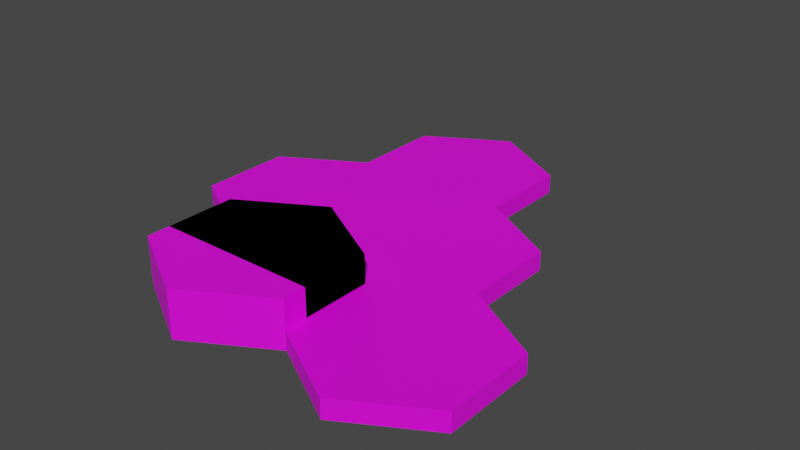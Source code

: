 # Source: 1wall.blend  (saved by Blender 3.6.13; exported with 4.5.12 LTS)
import bpy
from mathutils import Matrix  # noqa: F401  (used for matrix-valued properties, if any)

bpy.ops.wm.read_factory_settings(use_empty=True)
scene = bpy.context.scene
scene.name = 'Scene'

# ---- collections
col_collection = bpy.data.collections.new('Collection'); scene.collection.children.link(col_collection)
col_defaultsize = bpy.data.collections.new('DefaultSize'); scene.collection.children.link(col_defaultsize)

# ---- images (referenced by path relative to the original .blend; pixels are not part of the script)
import os
ASSET_DIR = os.environ.get("B2B_ASSET_DIR", "")  # directory of the original .blend (textures are referenced by path, not embedded)
HERE = os.path.dirname(os.path.abspath(__file__))  # packed textures are extracted next to this script under _unpacked/

def load_image(name, relpath, width, height, colorspace="sRGB"):
    """Load a texture the original file referenced (path relative to the .blend, or extracted next to this script)."""
    p = next((c for c in (os.path.join(HERE, relpath), os.path.join(ASSET_DIR, relpath)) if relpath and os.path.exists(c)), "")
    if p:
        img = bpy.data.images.load(p, check_existing=True)
        img.name = name
    else:  # same state as the original file: an image datablock whose file is absent (Cycles renders it pink)
        img = bpy.data.images.new(name, width, height)
        img.source = "FILE"
        img.filepath = "//" + (relpath or name)
    img.colorspace_settings.name = colorspace
    return img
img_base_palette_png = load_image('base_palette.png', 'base_palette.png', 1024, 1024, 'sRGB')

# ---- materials (node trees are filled in below, after node groups)
mat_basepalette_001 = bpy.data.materials.new('BasePalette.001')
mat_basepalette_001.alpha_threshold = 0.0
mat_basepalette_001.use_transparent_shadow = False
mat_basepalette_001.roughness = 0.5
mat_basepalette_001.line_color = (0.0, 0.0, 0.0, 1.0)
mat_basepalette = bpy.data.materials.new('BasePalette')
mat_basepalette.alpha_threshold = 0.0
mat_basepalette.use_transparent_shadow = False
mat_basepalette.roughness = 0.5
mat_basepalette.line_color = (0.0, 0.0, 0.0, 1.0)

# ---- material node trees
mat_basepalette_001.use_nodes = True; mat_basepalette_001.node_tree.nodes.clear()
_N = mat_basepalette_001.node_tree.nodes; _L = mat_basepalette_001.node_tree.links
n0 = _N.new('ShaderNodeOutputMaterial'); n0.name = 'Material Output'; n0.location = (300, 300)
n1 = _N.new('ShaderNodeBsdfPrincipled'); n1.name = 'Principled BSDF'; n1.location = (10, 300)
n1.distribution = 'GGX'
n1.subsurface_method = 'RANDOM_WALK_SKIN'
n1.inputs[3].default_value = 1.45
n1.inputs[27].default_value = (0.0, 0.0, 0.0, 1.0)
n1.inputs[28].default_value = 1.0
n2 = _N.new('ShaderNodeTexImage'); n2.name = 'Image Texture'; n2.location = (-464, 137)
n2.image = img_base_palette_png
_L.new(n1.outputs[0], n0.inputs[0])
_L.new(n2.outputs[0], n1.inputs[0])
n0.is_active_output = True
mat_basepalette.use_nodes = True; mat_basepalette.node_tree.nodes.clear()
_N = mat_basepalette.node_tree.nodes; _L = mat_basepalette.node_tree.links
n0 = _N.new('ShaderNodeOutputMaterial'); n0.name = 'Material Output'; n0.location = (300, 300)
n1 = _N.new('ShaderNodeBsdfPrincipled'); n1.name = 'Principled BSDF'; n1.location = (10, 300)
n1.distribution = 'GGX'
n1.subsurface_method = 'RANDOM_WALK_SKIN'
n1.inputs[3].default_value = 1.45
n1.inputs[27].default_value = (0.0, 0.0, 0.0, 1.0)
n1.inputs[28].default_value = 1.0
n2 = _N.new('ShaderNodeTexImage'); n2.name = 'Image Texture'; n2.location = (-464, 137)
n2.image = img_base_palette_png
_L.new(n1.outputs[0], n0.inputs[0])
_L.new(n2.outputs[0], n1.inputs[0])
n0.is_active_output = True

# ---- world
world_world = bpy.data.worlds.new('World'); scene.world = world_world
world_world.use_nodes = True; world_world.node_tree.nodes.clear()
_N = world_world.node_tree.nodes; _L = world_world.node_tree.links
n0 = _N.new('ShaderNodeOutputWorld'); n0.name = 'World Output'; n0.location = (300, 300)
n1 = _N.new('ShaderNodeBackground'); n1.name = 'Background'; n1.location = (10, 300)
n1.inputs[0].default_value = (0.05088, 0.05088, 0.05088, 1.0)
_L.new(n1.outputs[0], n0.inputs[0])
n0.is_active_output = True
world_world.color = (0.05088, 0.05088, 0.05088)
world_world.use_sun_shadow = False
world_world.sun_shadow_jitter_overblur = 0.0

# ---- meshes
me_cylinder_001 = bpy.data.meshes.new('Cylinder.001')
me_cylinder_001.from_pydata([(-5.262e-09, 1.0, -3.725e-08), (-5.262e-09, 0.9194, 0.2), (0.866, 0.5, -3.725e-08), (0.7962, 0.4597, 0.2), (0.866, -0.5, -3.725e-08), (0.7962, -0.4597, 0.2), (-5.262e-09, -1.0, -3.725e-08), (-5.262e-09, -0.9194, 0.2), (-0.866, -0.5, -3.725e-08), (-0.7962, -0.4597, 0.2), (-0.866, 0.5, -3.725e-08), (-0.7962, 0.4597, 0.2), (0.866, 0.5, 0.2), (-5.262e-09, 1.0, 0.2), (0.866, -0.5, 0.2), (-5.262e-09, -1.0, 0.2), (-0.866, -0.5, 0.2), (-0.866, 0.5, 0.2), (1.732, 1.0, -3.725e-08), (1.732, 0.9194, 0.2), (2.598, 0.5, -3.725e-08), (2.528, 0.4597, 0.2), (2.598, -0.5, -3.725e-08), (2.528, -0.4597, 0.2), (1.732, -1.0, -3.725e-08), (1.732, -0.9194, 0.2), (0.866, -0.5, -3.725e-08), (0.9358, -0.4597, 0.2), (0.866, 0.5, -3.725e-08), (0.9358, 0.4597, 0.2), (2.598, 0.5, 0.2), (1.732, 1.0, 0.2), (2.598, -0.5, 0.2), (1.732, -1.0, 0.2), (0.866, -0.5, 0.2), (0.866, 0.5, 0.2), (-0.866, 2.5, -3.725e-08), (-0.866, 2.419, 0.2), (0.0, 2.0, -3.725e-08), (-0.06979, 1.96, 0.2), (0.0, 1.0, -3.725e-08), (-0.06979, 1.04, 0.2), (-0.866, 0.5, -3.725e-08), (-0.866, 0.5806, 0.2), (-1.732, 1.0, -3.725e-08), (-1.662, 1.04, 0.2), (-1.732, 2.0, -3.725e-08), (-1.662, 1.96, 0.2), (0.0, 2.0, 0.2), (-0.866, 2.5, 0.2), (0.0, 1.0, 0.2), (-0.866, 0.5, 0.2), (-1.732, 1.0, 0.2), (-1.732, 2.0, 0.2), (2.598, 0.5, 0.2), (0.866, 2.5, -3.725e-08), (0.866, 2.419, 0.2), (1.732, 2.0, -3.725e-08), (1.662, 1.96, 0.2), (1.732, 1.0, -3.725e-08), (1.662, 1.04, 0.2), (0.866, 0.5, -3.725e-08), (0.866, 0.5806, 0.2), (0.0, 1.0, -3.725e-08), (0.06978, 1.04, 0.2), (0.0, 2.0, -3.725e-08), (0.06978, 1.96, 0.2), (1.732, 2.0, 0.2), (0.866, 2.5, 0.2), (1.732, 1.0, 0.2), (0.866, 0.5, 0.2), (0.0, 1.0, 0.2), (0.0, 2.0, 0.2), (0.0, 4.0, -3.725e-08), (0.0, 3.919, 0.2), (0.866, 3.5, -3.725e-08), (0.7962, 3.46, 0.2), (0.866, 2.5, -3.725e-08), (0.7962, 2.54, 0.2), (0.0, 2.0, -3.725e-08), (0.0, 2.081, 0.2), (-0.866, 2.5, -3.725e-08), (-0.7962, 2.54, 0.2), (-0.866, 3.5, -3.725e-08), (-0.7962, 3.46, 0.2), (0.866, 3.5, 0.2), (0.0, 4.0, 0.2), (0.866, 2.5, 0.2), (0.0, 2.0, 0.2), (-0.866, 2.5, 0.2), (-0.866, 3.5, 0.2)], [], [(0, 13, 12, 2), (2, 12, 14, 4), (4, 14, 15, 6), (6, 15, 16, 8), (3, 1, 11, 9, 7, 5), (8, 16, 17, 10), (10, 17, 13, 0), (0, 2, 4, 6, 8, 10), (1, 3, 12, 13), (3, 5, 14, 12), (5, 7, 15, 14), (7, 9, 16, 15), (9, 11, 17, 16), (11, 1, 13, 17), (20, 30, 32, 22), (22, 32, 33, 24), (24, 33, 34, 26), (21, 19, 29, 27, 25, 23), (26, 34, 35, 28), (28, 35, 31, 18), (18, 20, 22, 24, 26, 28), (21, 23, 32, 30), (23, 25, 33, 32), (25, 27, 34, 33), (27, 29, 35, 34), (29, 19, 31, 35), (36, 49, 48, 38), (38, 48, 50, 40), (40, 50, 51, 42), (42, 51, 52, 44), (39, 37, 47, 45, 43, 41), (44, 52, 53, 46), (46, 53, 49, 36), (36, 38, 40, 42, 44, 46), (37, 39, 48, 49), (39, 41, 50, 48), (41, 43, 51, 50), (43, 45, 52, 51), (45, 47, 53, 52), (47, 37, 49, 53), (21, 30, 54, 31, 19), (18, 31, 54, 30, 20), (55, 68, 67, 57), (57, 67, 69, 59), (59, 69, 70, 61), (61, 70, 71, 63), (58, 56, 66, 64, 62, 60), (63, 71, 72, 65), (65, 72, 68, 55), (55, 57, 59, 61, 63, 65), (56, 58, 67, 68), (58, 60, 69, 67), (60, 62, 70, 69), (62, 64, 71, 70), (64, 66, 72, 71), (66, 56, 68, 72), (73, 86, 85, 75), (75, 85, 87, 77), (77, 87, 88, 79), (79, 88, 89, 81), (76, 74, 84, 82, 80, 78), (81, 89, 90, 83), (83, 90, 86, 73), (73, 75, 77, 79, 81, 83), (74, 76, 85, 86), (76, 78, 87, 85), (78, 80, 88, 87), (80, 82, 89, 88), (82, 84, 90, 89), (84, 74, 86, 90)])
_uv = me_cylinder_001.uv_layers.new(name='UVMap')
_uv.uv.foreach_set('vector', [0.2057, 0.9733, 0.2057, 0.9733, 0.2057, 0.9733, 0.2057, 0.9733, 0.2057, 0.9733, 0.2057, 0.9733, 0.2057, 0.9733, 0.2057, 0.9733, 0.2057, 0.9733, 0.2057, 0.9733, 0.2057, 0.9733, 0.2057, 0.9733, 0.2057, 0.9733, 0.2057, 0.9733, 0.2057, 0.9733, 0.2057, 0.9733, 0.2057, 0.9733, 0.2057, 0.9733, 0.2057, 0.9733, 0.2057, 0.9733, 0.2057, 0.9733, 0.2057, 0.9733, 0.2057, 0.9733, 0.2057, 0.9733, 0.2057, 0.9733, 0.2057, 0.9733, 0.2057, 0.9733, 0.2057, 0.9733, 0.2057, 0.9733, 0.2057, 0.9733, 0.2057, 0.9733, 0.2057, 0.9733, 0.2057, 0.9733, 0.2057, 0.9733, 0.2057, 0.9733, 0.2057, 0.9733, 0.4596, 0.9537, 0.4596, 0.9537, 0.4596, 0.9537, 0.4596, 0.9537, 0.4596, 0.9537, 0.4596, 0.9537, 0.4596, 0.9537, 0.4596, 0.9537, 0.4596, 0.9537, 0.4596, 0.9537, 0.4596, 0.9537, 0.4596, 0.9537, 0.4596, 0.9537, 0.4596, 0.9537, 0.4596, 0.9537, 0.4596, 0.9537, 0.4596, 0.9537, 0.4596, 0.9537, 0.4596, 0.9537, 0.4596, 0.9537, 0.4596, 0.9537, 0.4596, 0.9537, 0.4596, 0.9537, 0.4596, 0.9537, 0.2057, 0.9733, 0.2057, 0.9733, 0.2057, 0.9733, 0.2057, 0.9733, 0.2057, 0.9733, 0.2057, 0.9733, 0.2057, 0.9733, 0.2057, 0.9733, 0.2057, 0.9733, 0.2057, 0.9733, 0.2057, 0.9733, 0.2057, 0.9733, 0.2057, 0.9733, 0.2057, 0.9733, 0.2057, 0.9733, 0.2057, 0.9733, 0.2057, 0.9733, 0.2057, 0.9733, 0.2057, 0.9733, 0.2057, 0.9733, 0.2057, 0.9733, 0.2057, 0.9733, 0.2057, 0.9733, 0.2057, 0.9733, 0.2057, 0.9733, 0.2057, 0.9733, 0.2057, 0.9733, 0.2057, 0.9733, 0.2057, 0.9733, 0.2057, 0.9733, 0.2057, 0.9733, 0.2057, 0.9733, 0.4515, 0.959, 0.4515, 0.959, 0.4515, 0.959, 0.4515, 0.959, 0.4515, 0.959, 0.4515, 0.959, 0.4515, 0.959, 0.4515, 0.959, 0.4515, 0.959, 0.4515, 0.959, 0.4515, 0.959, 0.4515, 0.959, 0.4515, 0.959, 0.4515, 0.959, 0.4515, 0.959, 0.4515, 0.959, 0.4515, 0.959, 0.4515, 0.959, 0.4515, 0.959, 0.4515, 0.959, 0.2057, 0.9733, 0.2057, 0.9733, 0.2057, 0.9733, 0.2057, 0.9733, 0.2057, 0.9733, 0.2057, 0.9733, 0.2057, 0.9733, 0.2057, 0.9733, 0.2057, 0.9733, 0.2057, 0.9733, 0.2057, 0.9733, 0.2057, 0.9733, 0.2057, 0.9733, 0.2057, 0.9733, 0.2057, 0.9733, 0.2057, 0.9733, 0.2057, 0.9733, 0.2057, 0.9733, 0.2057, 0.9733, 0.2057, 0.9733, 0.2057, 0.9733, 0.2057, 0.9733, 0.2057, 0.9733, 0.2057, 0.9733, 0.2057, 0.9733, 0.2057, 0.9733, 0.2057, 0.9733, 0.2057, 0.9733, 0.2057, 0.9733, 0.2057, 0.9733, 0.2057, 0.9733, 0.2057, 0.9733, 0.2057, 0.9733, 0.2057, 0.9733, 0.2057, 0.9733, 0.2057, 0.9733, 0.4596, 0.9537, 0.4596, 0.9537, 0.4596, 0.9537, 0.4596, 0.9537, 0.4596, 0.9537, 0.4596, 0.9537, 0.4596, 0.9537, 0.4596, 0.9537, 0.4596, 0.9537, 0.4596, 0.9537, 0.4596, 0.9537, 0.4596, 0.9537, 0.4596, 0.9537, 0.4596, 0.9537, 0.4596, 0.9537, 0.4596, 0.9537, 0.4596, 0.9537, 0.4596, 0.9537, 0.4596, 0.9537, 0.4596, 0.9537, 0.4596, 0.9537, 0.4596, 0.9537, 0.4596, 0.9537, 0.4596, 0.9537, 0.4515, 0.959, 0.4515, 0.959, 0.4515, 0.959, 0.4515, 0.959, 0.4515, 0.959, 0.2298, 0.4866, 0.2298, 0.4866, 0.2298, 0.4866, 0.2298, 0.4866, 0.2298, 0.4866, 0.2057, 0.9733, 0.2057, 0.9733, 0.2057, 0.9733, 0.2057, 0.9733, 0.2057, 0.9733, 0.2057, 0.9733, 0.2057, 0.9733, 0.2057, 0.9733, 0.2057, 0.9733, 0.2057, 0.9733, 0.2057, 0.9733, 0.2057, 0.9733, 0.2057, 0.9733, 0.2057, 0.9733, 0.2057, 0.9733, 0.2057, 0.9733, 0.2057, 0.9733, 0.2057, 0.9733, 0.2057, 0.9733, 0.2057, 0.9733, 0.2057, 0.9733, 0.2057, 0.9733, 0.2057, 0.9733, 0.2057, 0.9733, 0.2057, 0.9733, 0.2057, 0.9733, 0.2057, 0.9733, 0.2057, 0.9733, 0.2057, 0.9733, 0.2057, 0.9733, 0.2057, 0.9733, 0.2057, 0.9733, 0.2057, 0.9733, 0.2057, 0.9733, 0.2057, 0.9733, 0.2057, 0.9733, 0.4596, 0.9537, 0.4596, 0.9537, 0.4596, 0.9537, 0.4596, 0.9537, 0.4596, 0.9537, 0.4596, 0.9537, 0.4596, 0.9537, 0.4596, 0.9537, 0.4596, 0.9537, 0.4596, 0.9537, 0.4596, 0.9537, 0.4596, 0.9537, 0.4596, 0.9537, 0.4596, 0.9537, 0.4596, 0.9537, 0.4596, 0.9537, 0.4596, 0.9537, 0.4596, 0.9537, 0.4596, 0.9537, 0.4596, 0.9537, 0.4596, 0.9537, 0.4596, 0.9537, 0.4596, 0.9537, 0.4596, 0.9537, 0.2057, 0.9733, 0.2057, 0.9733, 0.2057, 0.9733, 0.2057, 0.9733, 0.2057, 0.9733, 0.2057, 0.9733, 0.2057, 0.9733, 0.2057, 0.9733, 0.2057, 0.9733, 0.2057, 0.9733, 0.2057, 0.9733, 0.2057, 0.9733, 0.2057, 0.9733, 0.2057, 0.9733, 0.2057, 0.9733, 0.2057, 0.9733, 0.2057, 0.9733, 0.2057, 0.9733, 0.2057, 0.9733, 0.2057, 0.9733, 0.2057, 0.9733, 0.2057, 0.9733, 0.2057, 0.9733, 0.2057, 0.9733, 0.2057, 0.9733, 0.2057, 0.9733, 0.2057, 0.9733, 0.2057, 0.9733, 0.2057, 0.9733, 0.2057, 0.9733, 0.2057, 0.9733, 0.2057, 0.9733, 0.2057, 0.9733, 0.2057, 0.9733, 0.2057, 0.9733, 0.2057, 0.9733, 0.4596, 0.9537, 0.4596, 0.9537, 0.4596, 0.9537, 0.4596, 0.9537, 0.4596, 0.9537, 0.4596, 0.9537, 0.4596, 0.9537, 0.4596, 0.9537, 0.4596, 0.9537, 0.4596, 0.9537, 0.4596, 0.9537, 0.4596, 0.9537, 0.4596, 0.9537, 0.4596, 0.9537, 0.4596, 0.9537, 0.4596, 0.9537, 0.4596, 0.9537, 0.4596, 0.9537, 0.4596, 0.9537, 0.4596, 0.9537, 0.4596, 0.9537, 0.4596, 0.9537, 0.4596, 0.9537, 0.4596, 0.9537])
me_cylinder_001.materials.append(mat_basepalette_001)
me_cylinder_001.update()
me_cylinder_002 = bpy.data.meshes.new('Cylinder.002')
me_cylinder_002.from_pydata([(-0.866, -0.5, 0.0), (0.866, -0.5, 0.0), (-0.866, 0.5, 0.0), (0.866, 0.5, 0.0), (-5.262e-09, -1.0, -3.725e-08), (-5.262e-09, 1.0, -3.725e-08), (-0.866, 0.5, 0.3), (-0.866, -0.5, 0.3), (-5.262e-09, -1.0, 0.3), (0.866, -0.5, 0.3), (0.866, 0.5, 0.3), (-5.262e-09, 1.0, 0.3)], [], [(0, 2, 5, 3, 1, 4), (7, 8, 9, 10, 11, 6), (3, 5, 11, 10), (5, 2, 6, 11), (4, 1, 9, 8), (0, 4, 8, 7), (1, 3, 10, 9), (2, 0, 7, 6)])
_uv = me_cylinder_002.uv_layers.new(name='UVMap')
_uv.uv.foreach_set('vector', [0.3847, 0.807, 0.3847, 0.807, 0.3847, 0.807, 0.3847, 0.807, 0.3847, 0.807, 0.3847, 0.807, 0.3847, 0.807, 0.3847, 0.807, 0.3847, 0.807, 0.3847, 0.807, 0.3847, 0.807, 0.3847, 0.807, 0.3847, 0.807, 0.3847, 0.807, 0.3847, 0.807, 0.3847, 0.807, 0.3847, 0.807, 0.3847, 0.807, 0.3847, 0.807, 0.3847, 0.807, 0.3847, 0.807, 0.3847, 0.807, 0.3847, 0.807, 0.3847, 0.807, 0.3847, 0.807, 0.3847, 0.807, 0.3847, 0.807, 0.3847, 0.807, 0.3847, 0.807, 0.3847, 0.807, 0.3847, 0.807, 0.3847, 0.807, 0.3847, 0.807, 0.3847, 0.807, 0.3847, 0.807, 0.3847, 0.807])
me_cylinder_002.materials.append(mat_basepalette)
me_cylinder_002.update()
me_plane_001 = bpy.data.meshes.new('Plane.001')
me_plane_001.from_pydata([(-0.866, -0.25, 0.0), (0.866, -0.25, 0.0), (-0.866, 0.5, 0.0), (0.866, 0.5, 0.0), (-0.866, 0.5, 0.3), (-0.866, -0.25, 0.3), (0.866, -0.25, 0.3), (0.866, 0.5, 0.3), (0.0, 1.0, 0.0), (0.0, 1.0, 0.3)], [], [(0, 2, 8, 3, 1), (5, 6, 7, 9, 4), (1, 3, 7, 6), (2, 0, 5, 4), (8, 2, 4, 9), (0, 1, 6, 5), (3, 8, 9, 7)])
_uv = me_plane_001.uv_layers.new(name='UVMap')
_uv.uv.foreach_set('vector', [0.3847, 0.807, 0.3847, 0.807, 0.3847, 0.807, 0.3847, 0.807, 0.3847, 0.807, 0.3847, 0.807, 0.3847, 0.807, 0.3847, 0.807, 0.3847, 0.807, 0.3847, 0.807, 0.3847, 0.807, 0.3847, 0.807, 0.3847, 0.807, 0.3847, 0.807, 0.3847, 0.807, 0.3847, 0.807, 0.3847, 0.807, 0.3847, 0.807, 0.3847, 0.807, 0.3847, 0.807, 0.3847, 0.807, 0.3847, 0.807, 0.3847, 0.807, 0.3847, 0.807, 0.3847, 0.807, 0.3847, 0.807, 0.3847, 0.807, 0.3847, 0.807, 0.3847, 0.807, 0.3847, 0.807])
me_plane_001.materials.append(mat_basepalette)
me_plane_001.update()
me_plane = bpy.data.meshes.new('Plane')
me_plane.from_pydata([(-0.866, -0.25, 0.0), (0.866, -0.25, 0.0), (-0.866, 0.25, 0.0), (0.866, 0.25, 0.0), (-0.866, 0.25, 0.3), (-0.866, -0.25, 0.3), (0.866, -0.25, 0.3), (0.866, 0.25, 0.3)], [], [(0, 2, 3, 1), (5, 6, 7, 4), (1, 3, 7, 6), (2, 0, 5, 4), (3, 2, 4, 7), (0, 1, 6, 5)])
_uv = me_plane.uv_layers.new(name='UVMap')
_uv.uv.foreach_set('vector', [0.3847, 0.807, 0.3847, 0.807, 0.3847, 0.807, 0.3847, 0.807, 0.3847, 0.807, 0.3847, 0.807, 0.3847, 0.807, 0.3847, 0.807, 0.3847, 0.807, 0.3847, 0.807, 0.3847, 0.807, 0.3847, 0.807, 0.3847, 0.807, 0.3847, 0.807, 0.3847, 0.807, 0.3847, 0.807, 0.3847, 0.807, 0.3847, 0.807, 0.3847, 0.807, 0.3847, 0.807, 0.3847, 0.807, 0.3847, 0.807, 0.3847, 0.807, 0.3847, 0.807])
me_plane.materials.append(mat_basepalette)
me_plane.update()
me_cylinder_006 = bpy.data.meshes.new('Cylinder.006')
me_cylinder_006.from_pydata([(-0.866, 0.25, 1.49e-07), (0.1443, -0.25, 1.49e-07), (-0.866, -0.25, 1.49e-07), (0.6495, 0.625, 2.086e-07), (-0.1443, 0.25, 1.49e-07), (0.2165, 0.875, 2.086e-07), (-0.866, -0.25, 0.3), (0.1443, -0.25, 0.3), (-0.866, 0.25, 0.3), (0.2165, 0.875, 0.3), (0.6495, 0.625, 0.3), (-0.1443, 0.25, 0.3)], [], [(2, 0, 4, 1), (3, 1, 4, 5), (6, 7, 11, 8), (10, 9, 11, 7), (1, 3, 10, 7), (3, 5, 9, 10), (2, 1, 7, 6), (5, 4, 11, 9), (4, 0, 8, 11), (0, 2, 6, 8)])
_uv = me_cylinder_006.uv_layers.new(name='UVMap')
_uv.uv.foreach_set('vector', [0.3847, 0.807, 0.3847, 0.807, 0.3847, 0.807, 0.3847, 0.807, 0.3847, 0.807, 0.3847, 0.807, 0.3847, 0.807, 0.3847, 0.807, 0.3847, 0.807, 0.3847, 0.807, 0.3847, 0.807, 0.3847, 0.807, 0.3847, 0.807, 0.3847, 0.807, 0.3847, 0.807, 0.3847, 0.807, 0.3847, 0.807, 0.3847, 0.807, 0.3847, 0.807, 0.3847, 0.807, 0.3847, 0.807, 0.3847, 0.807, 0.3847, 0.807, 0.3847, 0.807, 0.3847, 0.807, 0.3847, 0.807, 0.3847, 0.807, 0.3847, 0.807, 0.3847, 0.807, 0.3847, 0.807, 0.3847, 0.807, 0.3847, 0.807, 0.3847, 0.807, 0.3847, 0.807, 0.3847, 0.807, 0.3847, 0.807, 0.3847, 0.807, 0.3847, 0.807, 0.3847, 0.807, 0.3847, 0.807])
me_cylinder_006.materials.append(mat_basepalette_001)
me_cylinder_006.materials.append(mat_basepalette)
me_cylinder_006.update()
me_cylinder_008 = bpy.data.meshes.new('Cylinder.008')
me_cylinder_008.from_pydata([(-0.866, 0.5, 0.0), (0.1443, -0.25, 1.49e-07), (-0.866, -0.25, 1.49e-07), (0.6495, 0.625, 2.086e-07), (0.0, 1.0, 0.0), (-0.866, -0.25, 0.3), (0.1443, -0.25, 0.3), (-0.866, 0.5, 0.3), (0.0, 1.0, 0.3), (0.6495, 0.625, 0.3)], [], [(2, 0, 4, 1), (5, 6, 9, 8, 7), (1, 3, 9, 6), (2, 1, 6, 5), (4, 0, 7, 8), (0, 2, 5, 7), (9, 3, 4, 8)])
_uv = me_cylinder_008.uv_layers.new(name='UVMap')
_uv.uv.foreach_set('vector', [0.3847, 0.807, 0.3847, 0.807, 0.3847, 0.807, 0.3847, 0.807, 0.3847, 0.807, 0.3847, 0.807, 0.3847, 0.807, 0.3847, 0.807, 0.3847, 0.807, 0.3847, 0.807, 0.3847, 0.807, 0.3847, 0.807, 0.3847, 0.807, 0.3847, 0.807, 0.3847, 0.807, 0.3847, 0.807, 0.3847, 0.807, 0.3847, 0.807, 0.3847, 0.807, 0.3847, 0.807, 0.3847, 0.807, 0.3847, 0.807, 0.3847, 0.807, 0.3847, 0.807, 0.3847, 0.807, 0.3847, 0.807, 0.3847, 0.807, 0.3847, 0.807, 0.3847, 0.807])
me_cylinder_008.materials.append(mat_basepalette_001)
me_cylinder_008.materials.append(mat_basepalette)
me_cylinder_008.update()

# ---- objects
ob_basetile = bpy.data.objects.new('BaseTile', me_cylinder_001)
ob_varomacliff1 = bpy.data.objects.new('VaromaCliff1', me_cylinder_002)
ob_varomacliff2 = bpy.data.objects.new('VaromaCliff2', me_plane_001)
ob_varomacliff = bpy.data.objects.new('VaromaCliff', me_plane)
ob_varomacliff3 = bpy.data.objects.new('VaromaCliff3', me_cylinder_006)
ob_varomacliff4 = bpy.data.objects.new('VaromaCliff4', me_cylinder_008)

# ---- transforms, parenting, visibility, modifiers, constraints
ob_basetile.location = (0.0, 0.0, -0.2)
ob_varomacliff1.location = (0.0, 0.0, 0.0)
ob_varomacliff2.location = (0.0, 0.0, 0.0)
ob_varomacliff.location = (0.0, 0.0, 0.0)
ob_varomacliff3.location = (0.0, 0.0, 0.0)
ob_varomacliff4.location = (0.0, 0.0, 0.0)

# ---- collection membership
col_collection.objects.link(ob_basetile)
col_defaultsize.objects.link(ob_varomacliff1)
col_defaultsize.objects.link(ob_varomacliff2)
col_defaultsize.objects.link(ob_varomacliff)
col_defaultsize.objects.link(ob_varomacliff3)
col_defaultsize.objects.link(ob_varomacliff4)

# ---- scene / render settings (as saved in the file)
scene.frame_start = 1; scene.frame_end = 250; scene.frame_set(18)
scene.render.engine = 'BLENDER_EEVEE_NEXT'
scene.cycles.sampling_pattern = 'TABULATED_SOBOL'
scene.view_settings.view_transform = 'Filmic'
bpy.context.view_layer.update()

# ---- added for rendering (the .blend has no active camera and no usable light): camera, sun
cam_auto = bpy.data.cameras.new('AutoCamera')
cam_auto.lens = 50.0
cam_auto.sensor_width = 36.0
cam_auto.clip_end = 1000.0
ob_auto_camera = bpy.data.objects.new('AutoCamera', cam_auto)
scene.collection.objects.link(ob_auto_camera)
ob_auto_camera.location = (6.57025, -5.86469, 4.95979)
ob_auto_camera.rotation_euler = (1.09748, -7.21219e-08, 0.694738)
scene.camera = ob_auto_camera
light_auto_sun = bpy.data.lights.new('AutoSun', 'SUN')
light_auto_sun.energy = 3.0
light_auto_sun.angle = 0.0523599
ob_auto_sun = bpy.data.objects.new('AutoSun', light_auto_sun)
scene.collection.objects.link(ob_auto_sun)
ob_auto_sun.rotation_euler = (0.872665, 0.174533, 0.523599)
bpy.context.view_layer.update()
